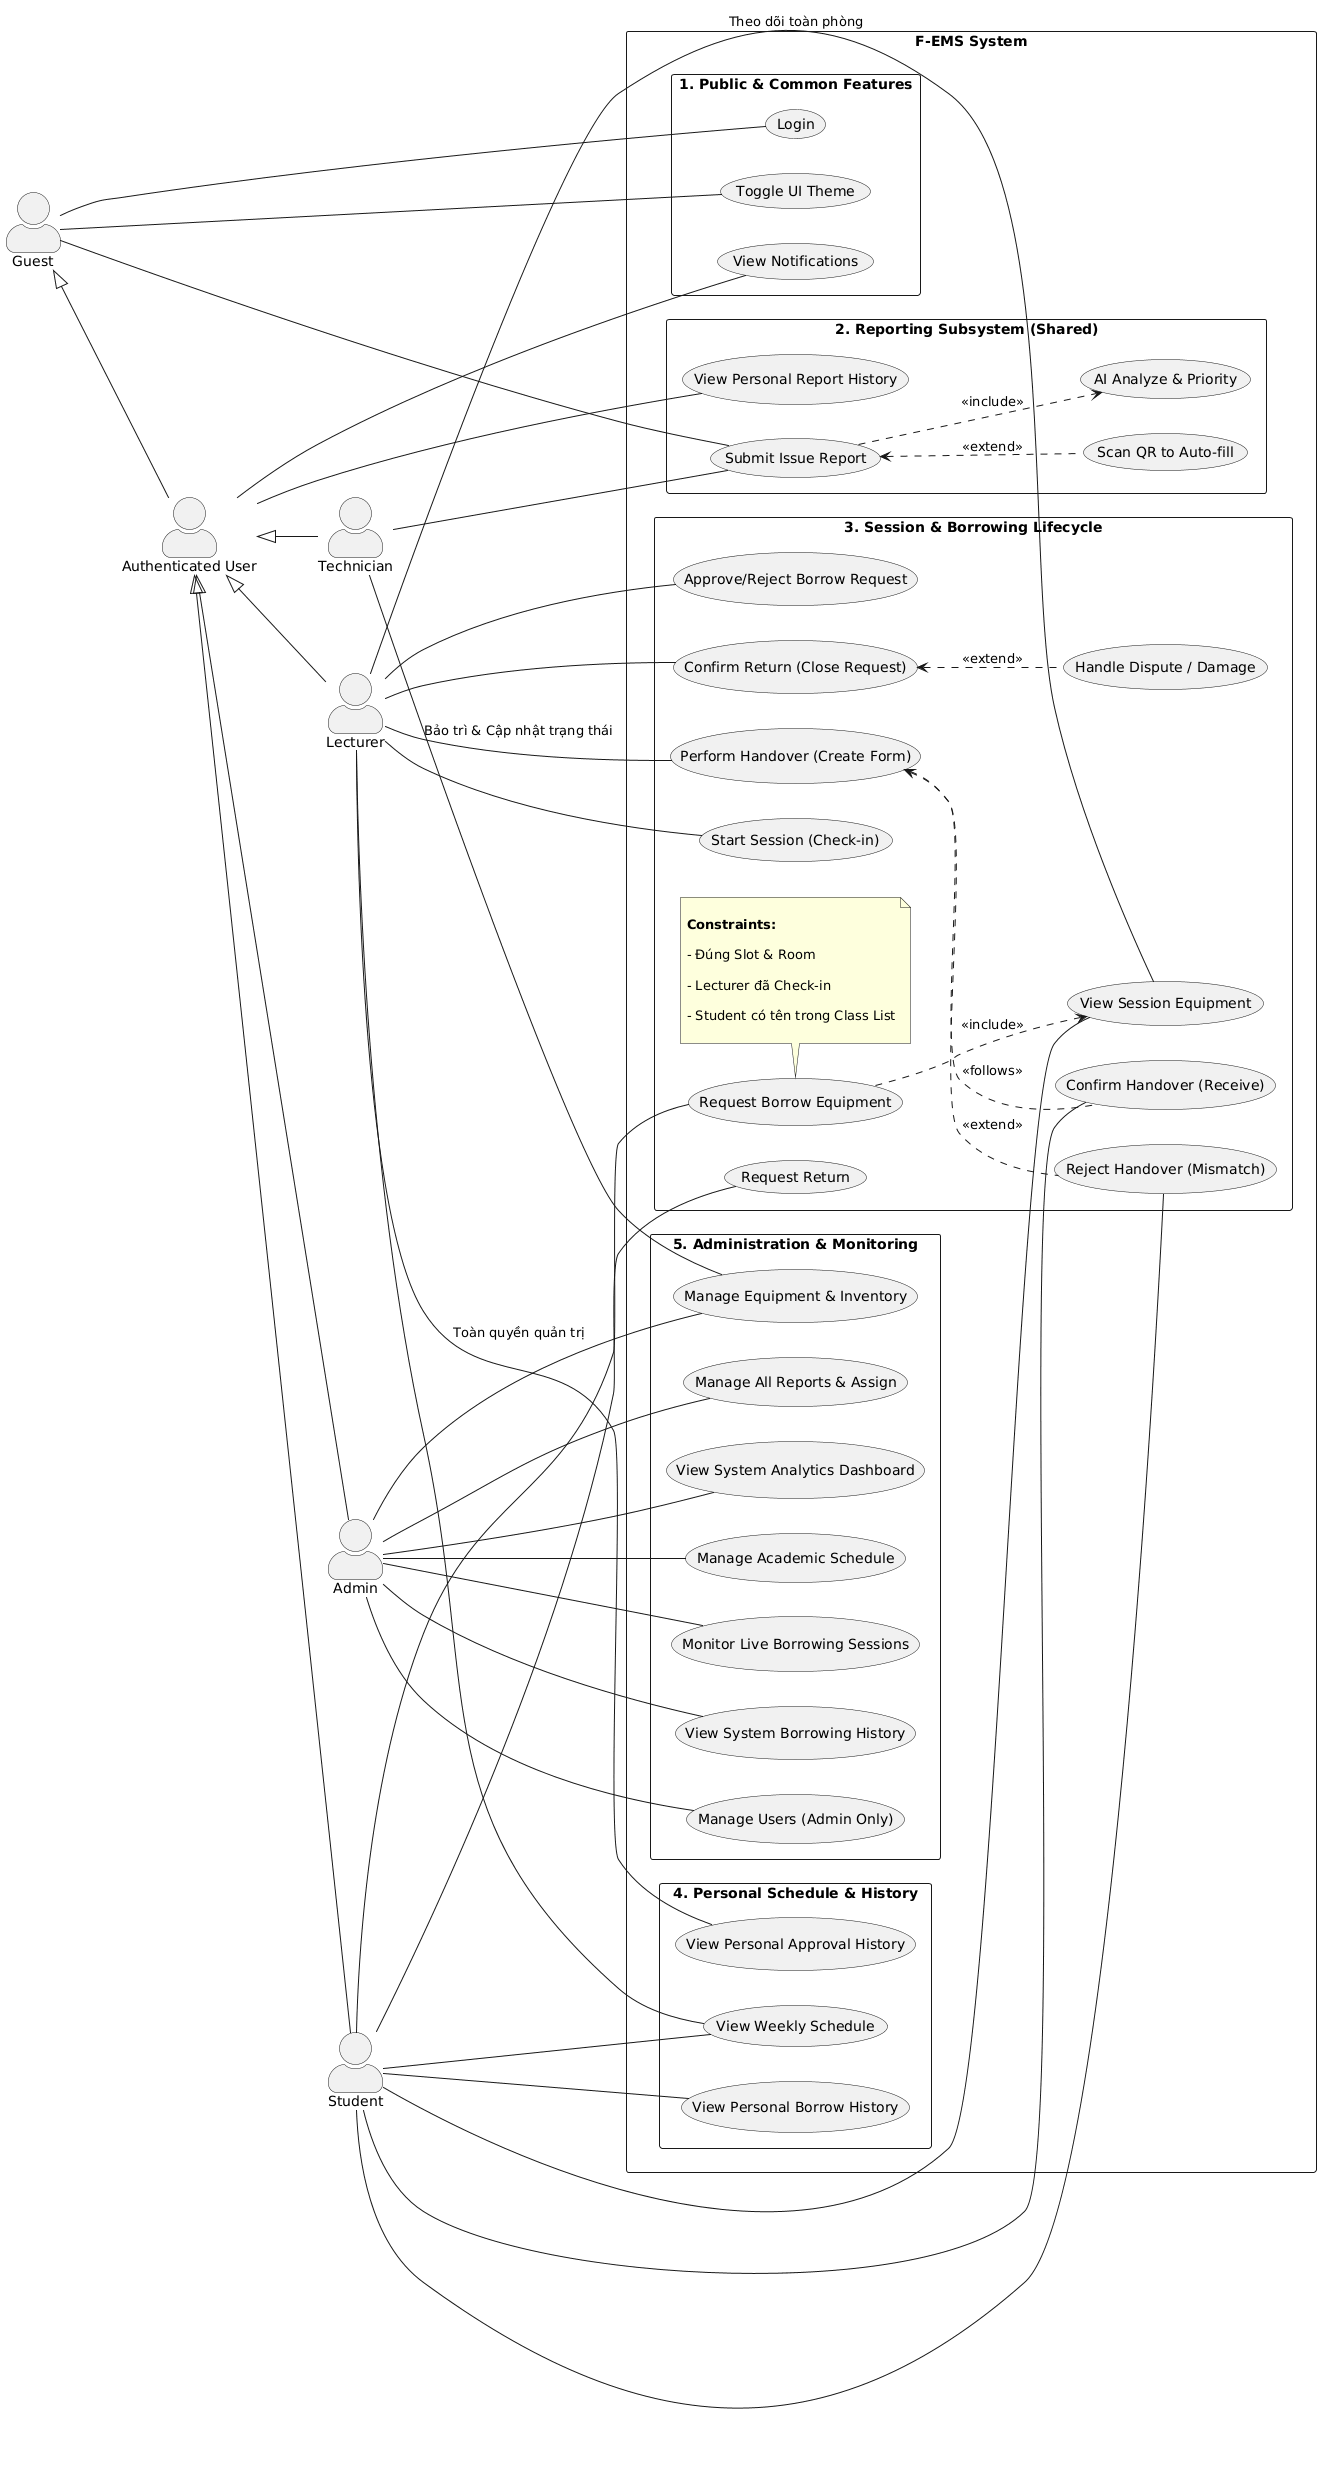

The diagram above was rendered by PlantUML. Its source (embedded in the PNG):
@startuml
skinparam actorStyle awesome

left to right direction

skinparam packageStyle rectangle



actor "Guest" as G

actor "Authenticated User" as AU

actor "Student" as S

actor "Lecturer" as L

actor "Technician" as T

actor "Admin" as A



' --- Quan hệ kế thừa (Inheritance) ---

G <|-- AU

AU <|-- S

AU <|-- L

AU <|-- T

AU <|-- A



package "F-EMS System" {



    package "1. Public & Common Features" {

        usecase "Login" as UC_Login

        usecase "Toggle UI Theme" as UC_Theme

        usecase "View Notifications" as UC_Notify


    }



    package "2. Reporting Subsystem (Shared)" {

        usecase "Submit Issue Report" as UC_Report

        usecase "Scan QR to Auto-fill" as UC_QR

        usecase "AI Analyze & Priority" as UC_AI

        usecase "View Personal Report History" as UC_RepHist

        

        UC_Report <.. UC_QR : <<extend>>

        UC_Report ..> UC_AI : <<include>>

    }



    package "3. Session & Borrowing Lifecycle" {

        usecase "View Session Equipment" as UC_Overview

        usecase "Start Session (Check-in)" as UC_Checkin

        usecase "Request Borrow Equipment" as UC_ReqBorrow


        usecase "Approve/Reject Borrow Request" as UC_ManageReq

        usecase "Perform Handover (Create Form)" as UC_HandoverL

        usecase "Confirm Handover (Receive)" as UC_ConfirmH

        usecase "Reject Handover (Mismatch)" as UC_RejectH


        usecase "Request Return" as UC_ReqReturn

        usecase "Confirm Return (Close Request)" as UC_ConfirmR

        usecase "Handle Dispute / Damage" as UC_Dispute

        

        UC_ReqBorrow ..> UC_Overview : <<include>>

        

        note bottom of UC_ReqBorrow

            **Constraints:**

            - Đúng Slot & Room

            - Lecturer đã Check-in

            - Student có tên trong Class List

        end note



        UC_HandoverL <.. UC_ConfirmH : <<follows>>

        UC_HandoverL <.. UC_RejectH : <<extend>>

        UC_ConfirmR <.. UC_Dispute : <<extend>>

    }



    package "4. Personal Schedule & History" {

        usecase "View Weekly Schedule" as UC_Sched

        usecase "View Personal Borrow History" as UC_BorHist

        usecase "View Personal Approval History" as UC_AppHist

    }



    package "5. Administration & Monitoring" {

        usecase "Monitor Live Borrowing Sessions" as UC_MonitorLive

        usecase "View System Borrowing History" as UC_SysBorHist

        usecase "Manage Users (Admin Only)" as UC_Users

        usecase "Manage Equipment & Inventory" as UC_Equip

        usecase "Manage All Reports & Assign" as UC_AdminRep

        usecase "View System Analytics Dashboard" as UC_Dash

        usecase "Manage Academic Schedule" as UC_AdminSche


    }

}



' --- Kết nối Actor với Use Case ---



G -- UC_Login

G -- UC_Theme

G -- UC_Report



AU -- UC_Notify

AU -- UC_RepHist




' Student Actions:

S -- UC_Overview

S -- UC_ReqBorrow

S -- UC_ConfirmH

S -- UC_RejectH

S -- UC_ReqReturn

S -- UC_Sched

S -- UC_BorHist



' Lecturer Actions:

L -- UC_Overview : "Theo dõi toàn phòng"

L -- UC_Checkin

L -- UC_ManageReq

L -- UC_HandoverL

L -- UC_ConfirmR

L -- UC_Sched

L -- UC_AppHist



' Technician Actions:

T -- UC_Report 

T -- UC_Equip : "Bảo trì & Cập nhật trạng thái"



' Admin Actions:

A -- UC_MonitorLive

A -- UC_SysBorHist

A -- UC_Users

A -- UC_Equip : "Toàn quyền quản trị"

A -- UC_AdminRep

A -- UC_Dash

A -- UC_AdminSche
@enduml